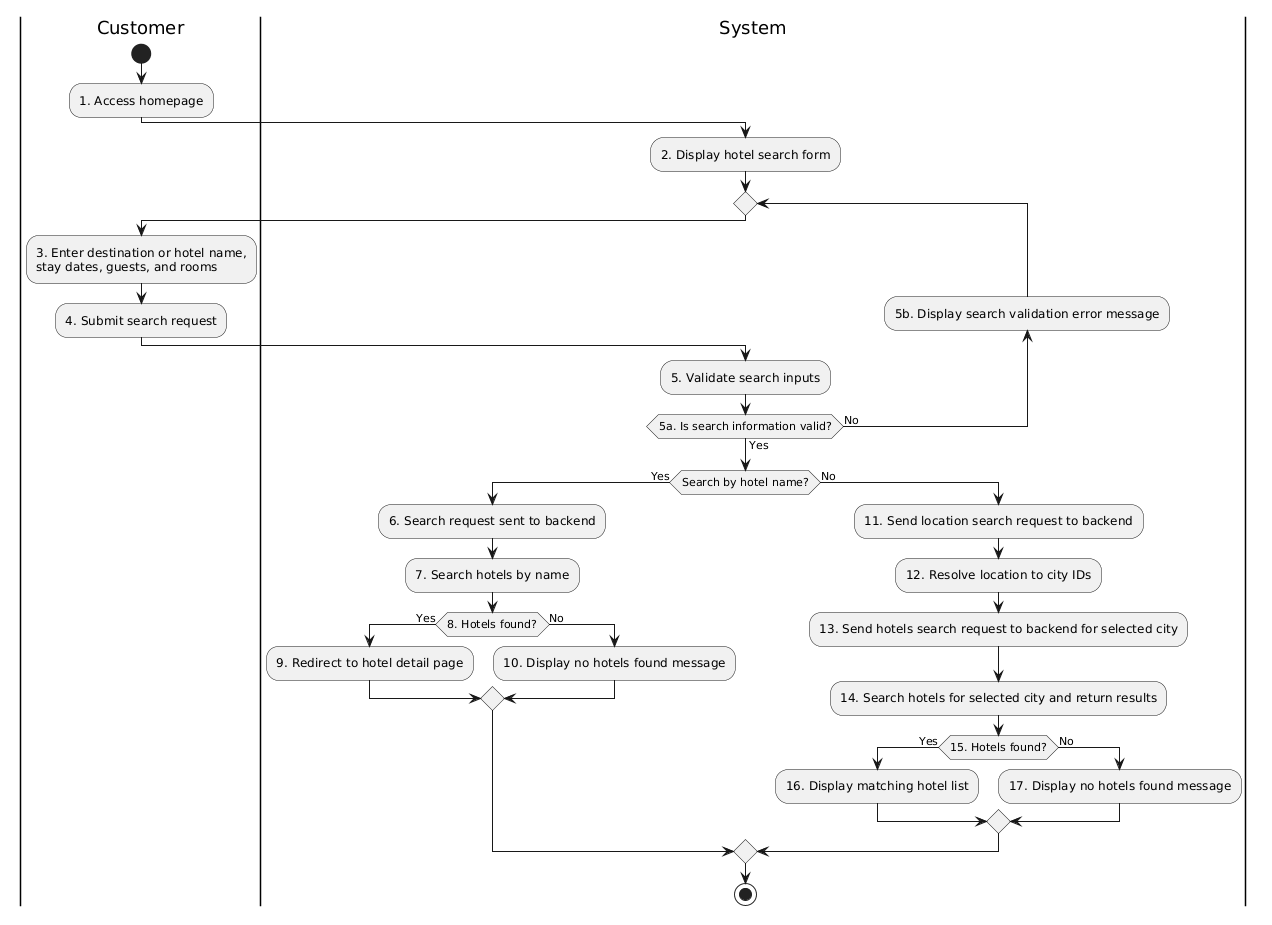

The diagram above was rendered by PlantUML. Its source (embedded in the PNG):
@startuml
|Customer|
start
:1. Access homepage;

|System|
:2. Display hotel search form;

repeat
|Customer|
:3. Enter destination or hotel name,
stay dates, guests, and rooms;
:4. Submit search request;

|System|
:5. Validate search inputs;
backward :5b. Display search validation error message;
repeat while (5a. Is search information valid?) is (No) not (Yes)

if (Search by hotel name?) then (Yes)
|System|
:6. Search request sent to backend;
:7. Search hotels by name;


if (8. Hotels found?) then (Yes)
:9. Redirect to hotel detail page;
else (No)
:10. Display no hotels found message;

endif
else (No)
|System|
:11. Send location search request to backend;
:12. Resolve location to city IDs;
:13. Send hotels search request to backend for selected city;
:14. Search hotels for selected city and return results;

if (15. Hotels found?) then (Yes)
:16. Display matching hotel list;
else (No)
:17. Display no hotels found message;
endif
endif

stop
@enduml